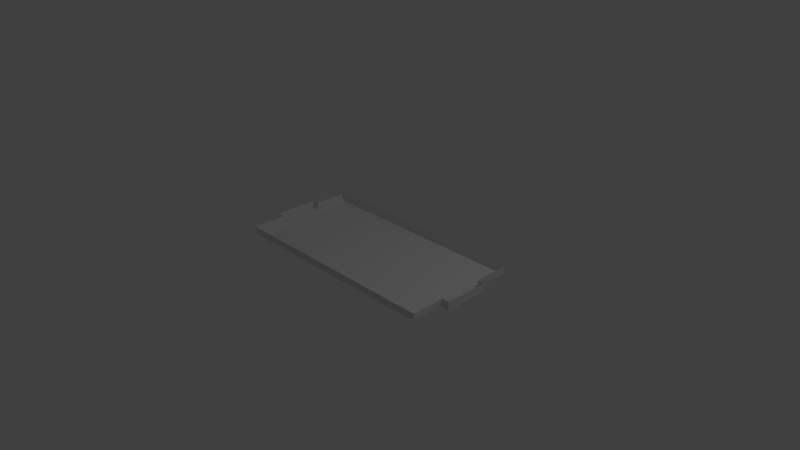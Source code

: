 # Source: field_-_simple_with_normals_outward.blend  (saved by Blender 2.76.0; exported with 4.5.12 LTS)
import bpy
from mathutils import Matrix  # noqa: F401  (used for matrix-valued properties, if any)

bpy.ops.wm.read_factory_settings(use_empty=True)
scene = bpy.context.scene
scene.name = 'Scene'

# ---- collections
col_collection_1 = bpy.data.collections.new('Collection 1'); scene.collection.children.link(col_collection_1)

# ---- materials (node trees are filled in below, after node groups)
mat_material = bpy.data.materials.new('Material')
mat_material.alpha_threshold = 0.0
mat_material.use_transparent_shadow = False
mat_material.roughness = 0.5
mat_material.line_color = (0.0, 0.0, 0.0, 1.0)

# ---- material node trees

# ---- world
world_world = bpy.data.worlds.new('World'); scene.world = world_world
world_world.color = (0.05088, 0.05088, 0.05088)
world_world.use_sun_shadow = False
world_world.sun_shadow_jitter_overblur = 0.0
world_world.cycles.sampling_method = 'MANUAL'
world_world.cycles.sample_map_resolution = 256

# ---- cameras
cam_camera = bpy.data.cameras.new('Camera')
cam_camera.clip_end = 100.0
cam_camera.lens = 35.0
cam_camera.sensor_width = 32.0
cam_camera.sensor_height = 18.0
cam_camera.ortho_scale = 7.314
cam_camera.dof.focus_distance = 0.0
cam_camera.dof.aperture_fstop = 128.0

# ---- lights
light_lamp = bpy.data.lights.new('Lamp', 'POINT')
light_lamp.transmission_factor = 0.0
light_lamp.cutoff_distance = 30.0
light_lamp.energy = 100.0
light_lamp.shadow_buffer_clip_start = 1.001
light_lamp.shadow_soft_size = 0.1
light_lamp.shadow_maximum_resolution = 0.006
light_lamp.use_absolute_resolution = True
light_lamp.cycles.use_multiple_importance_sampling = False

# ---- meshes
me_cube = bpy.data.meshes.new('Cube')
me_cube.from_pydata([(1.524, 0.762, 0.02), (1.524, -0.762, 0.04), (-1.524, -0.762, 0.04), (-1.524, 0.762, 0.04), (1.524, 0.762, 0.12), (1.524, -0.762, 0.12), (-1.524, -0.762, 0.12), (-1.524, 0.762, 0.12), (1.524, 0.3048, 0.02), (-1.524, 0.3048, 0.02), (1.524, 0.3048, 0.12), (-1.524, 0.3048, 0.12), (1.524, -0.3048, 0.02), (1.524, -0.3048, 0.12), (-1.524, -0.3048, 0.02), (-1.524, -0.3048, 0.12), (-1.624, -0.3048, 0.02), (-1.624, 0.3048, 0.02), (-1.624, -0.3048, 0.12), (-1.624, 0.3048, 0.12), (1.624, 0.3048, 0.12), (1.624, 0.3048, 0.02), (1.624, -0.3048, 5.96e-08), (1.624, -0.3048, 0.12), (1.524, -0.6624, 0.02), (-1.524, -0.6624, 0.02), (-1.524, 0.6628, 0.02), (1.524, 0.6628, 0.02), (-1.424, 0.762, 0.02), (-1.424, -0.762, 0.02), (-1.424, -0.6624, 0.0), (-1.424, 0.6628, 0.0), (1.426, 0.762, 0.02), (1.426, -0.762, 0.02), (1.426, -0.6624, 0.0), (1.426, 0.6628, 0.0)], [], [(30, 25, 2, 29), (33, 29, 2, 6, 5, 1), (7, 3, 28, 32, 0, 4), (11, 19, 17, 9), (12, 24, 1, 5, 13), (9, 14, 25, 30, 31, 26), (0, 27, 8, 10, 4), (16, 17, 19, 18), (14, 16, 18, 15), (9, 17, 16, 14), (21, 22, 23, 20), (12, 22, 21, 8), (8, 21, 20, 10), (13, 23, 22, 12), (35, 34, 24, 12, 8, 27), (28, 3, 26, 31), (32, 28, 31, 35), (30, 34, 35, 31), (34, 30, 29, 33), (24, 34, 33, 1), (2, 25, 14, 15, 6), (9, 26, 3, 7, 11), (0, 32, 35, 27)])
me_cube.materials.append(mat_material)
me_cube.use_remesh_preserve_volume = False
me_cube.use_remesh_preserve_attributes = False
me_cube.use_mirror_vertex_groups = False
me_cube.update()

# ---- objects
ob_cube = bpy.data.objects.new('Cube', me_cube)
ob_lamp = bpy.data.objects.new('Lamp', light_lamp)
ob_camera = bpy.data.objects.new('Camera', cam_camera)

# ---- transforms, parenting, visibility, modifiers, constraints
ob_cube.location = (0.0, 0.0, 0.0)
ob_cube.lock_rotations_4d = False
ob_cube.empty_display_type = 'ARROWS'
ob_cube.lineart.crease_threshold = 0.0
ob_lamp.location = (4.076, 1.005, 5.904)
ob_lamp.rotation_euler = (0.6503, 0.05522, 1.866)
ob_lamp.lock_rotations_4d = False
ob_lamp.empty_display_type = 'ARROWS'
ob_lamp.color = (0.0, 0.0, 0.0, 0.0)
ob_lamp.lineart.crease_threshold = 0.0
ob_camera.location = (7.481, -6.508, 5.344)
ob_camera.rotation_euler = (1.109, 0.01082, 0.8149)
ob_camera.lock_rotations_4d = False
ob_camera.empty_display_type = 'ARROWS'
ob_camera.color = (0.0, 0.0, 0.0, 0.0)
ob_camera.display_type = 'WIRE'
ob_camera.lineart.crease_threshold = 0.0

# ---- collection membership
col_collection_1.objects.link(ob_cube)
col_collection_1.objects.link(ob_lamp)
col_collection_1.objects.link(ob_camera)

# ---- scene / render settings (as saved in the file)
scene.camera = ob_camera
scene.frame_start = 1; scene.frame_end = 250; scene.frame_set(1)
scene.render.engine = 'BLENDER_EEVEE_NEXT'
scene.render.resolution_percentage = 50
scene.render.dither_intensity = 0.0
scene.cycles.use_denoising = False
scene.cycles.samples = 10
scene.cycles.sampling_pattern = 'TABULATED_SOBOL'
scene.cycles.light_sampling_threshold = 0.0
scene.cycles.use_adaptive_sampling = False
scene.cycles.use_light_tree = False
scene.cycles.blur_glossy = 0.0
scene.cycles.pixel_filter_type = 'GAUSSIAN'
scene.cycles.sample_clamp_indirect = 0.0
scene.view_settings.view_transform = 'Standard'
bpy.context.view_layer.update()

